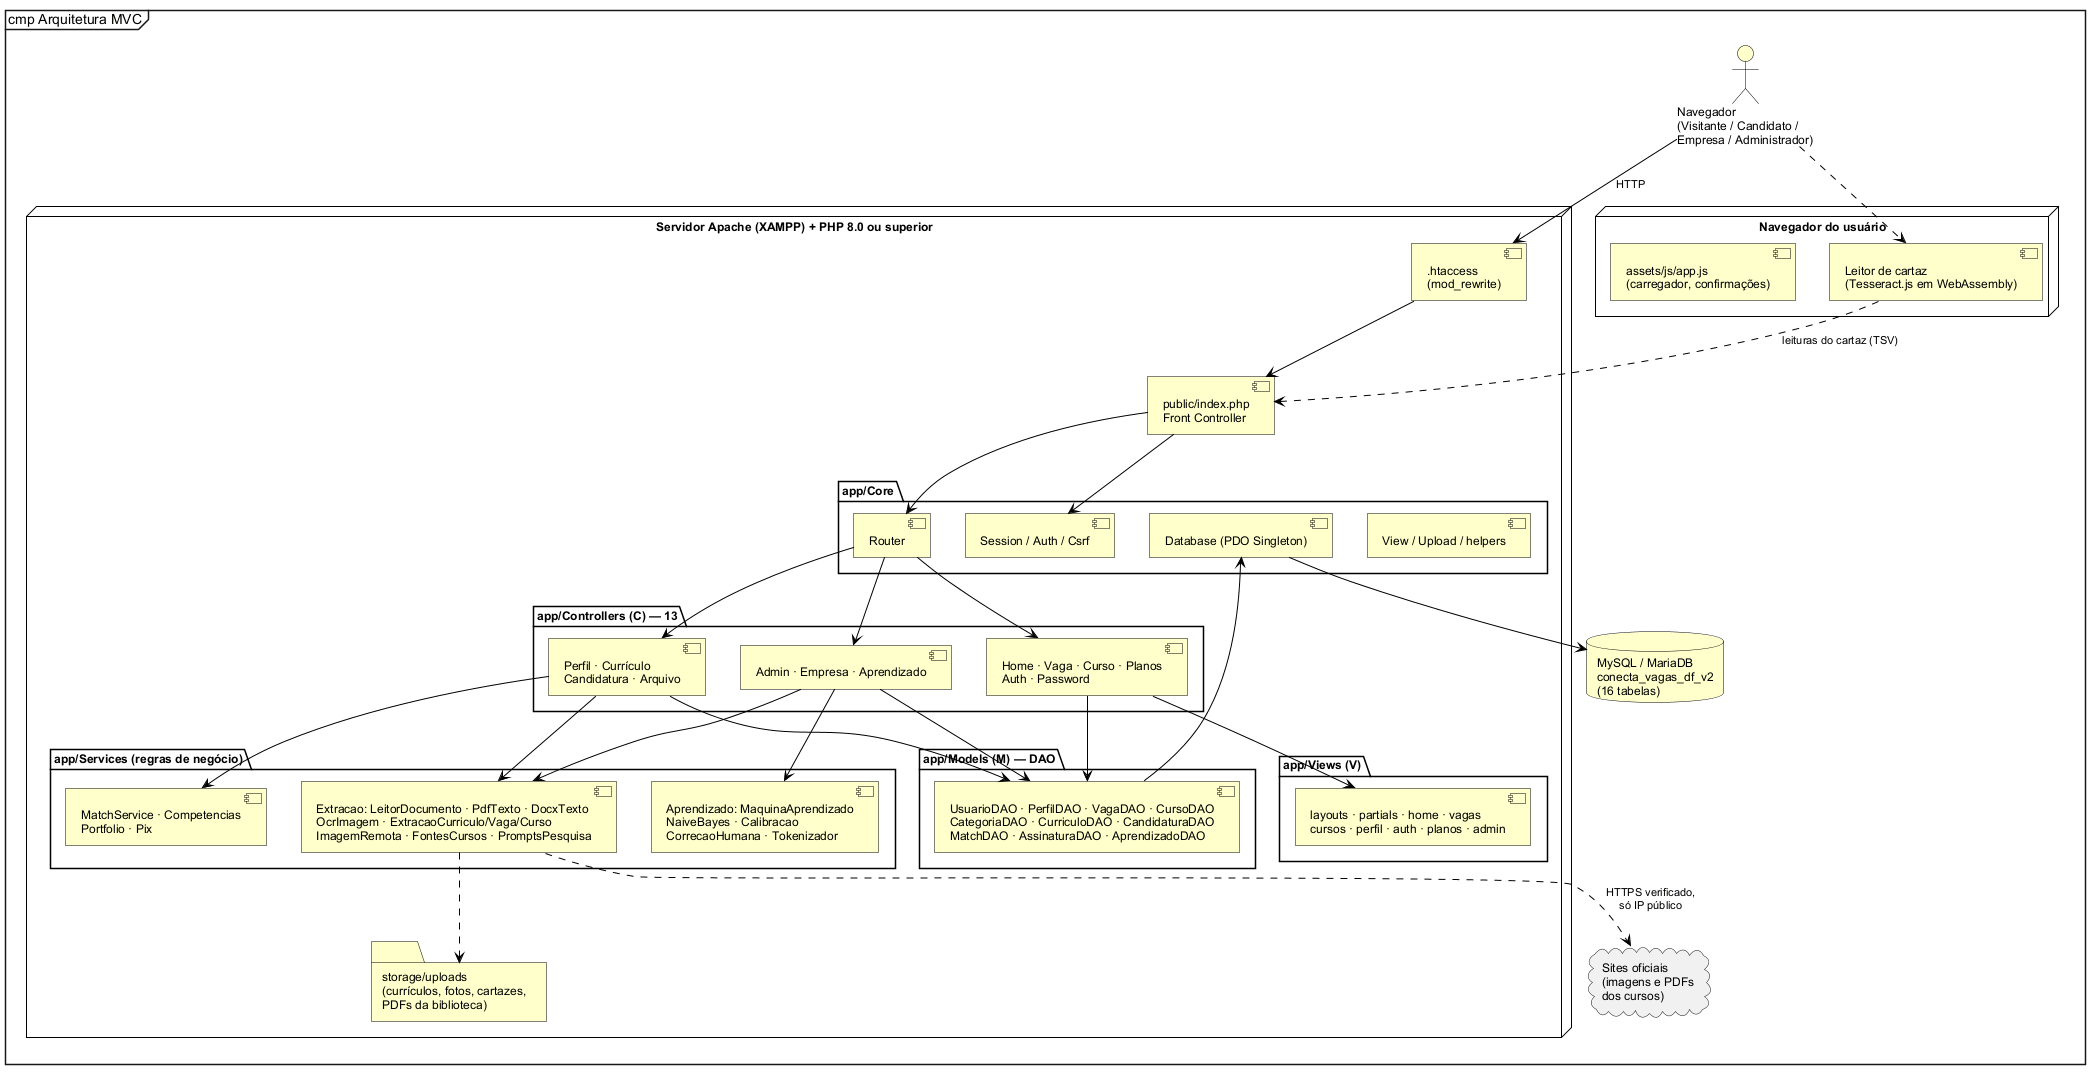

The diagram above was rendered by PlantUML. Its source (embedded in the PNG):
@startuml
!include estilo.iuml
mainframe cmp Arquitetura MVC
skinparam componentStyle uml2
actor "Navegador\n(Visitante / Candidato /\nEmpresa / Administrador)" as NAV
node "Navegador do usuário" {
  [assets/js/app.js\n(carregador, confirmações)] as JS
  [Leitor de cartaz\n(Tesseract.js em WebAssembly)] as OCR
}
node "Servidor Apache (XAMPP) + PHP 8.0 ou superior" {
  [.htaccess\n(mod_rewrite)] as HT
  [public/index.php\nFront Controller] as FC
  package "app/Core" {
    [Router] as R
    [Session / Auth / Csrf] as S
    [Database (PDO Singleton)] as DB
    [View / Upload / helpers] as V
  }
  package "app/Controllers (C) — 13" {
    [Home · Vaga · Curso · Planos\nAuth · Password] as CP
    [Perfil · Currículo\nCandidatura · Arquivo] as CC
    [Admin · Empresa · Aprendizado] as CA
  }
  package "app/Services (regras de negócio)" {
    [Extracao: LeitorDocumento · PdfTexto · DocxTexto\nOcrImagem · ExtracaoCurriculo/Vaga/Curso\nImagemRemota · FontesCursos · PromptsPesquisa] as EX
    [Aprendizado: MaquinaAprendizado\nNaiveBayes · Calibracao\nCorrecaoHumana · Tokenizador] as ML
    [MatchService · Competencias\nPortfolio · Pix] as MS
  }
  package "app/Views (V)" {
    [layouts · partials · home · vagas\ncursos · perfil · auth · planos · admin] as VW
  }
  package "app/Models (M) — DAO" {
    [UsuarioDAO · PerfilDAO · VagaDAO · CursoDAO\nCategoriaDAO · CurriculoDAO · CandidaturaDAO\nMatchDAO · AssinaturaDAO · AprendizadoDAO] as DAO
  }
  folder "storage/uploads\n(currículos, fotos, cartazes,\nPDFs da biblioteca)" as UP
}
database "MySQL / MariaDB\nconecta_vagas_df_v2\n(16 tabelas)" as BD
cloud "Sites oficiais\n(imagens e PDFs\ndos cursos)" as WEB
NAV --> HT : HTTP
NAV ..> OCR
OCR ..> FC : leituras do cartaz (TSV)
HT --> FC
FC --> R
FC --> S
R --> CP
R --> CC
R --> CA
CP --> VW
CC --> EX
CC --> MS
CA --> EX
CA --> ML
CA --> DAO
CC --> DAO
CP --> DAO
DAO --> DB
DB --> BD
EX ..> UP
EX ..> WEB : HTTPS verificado,\nsó IP público
@enduml